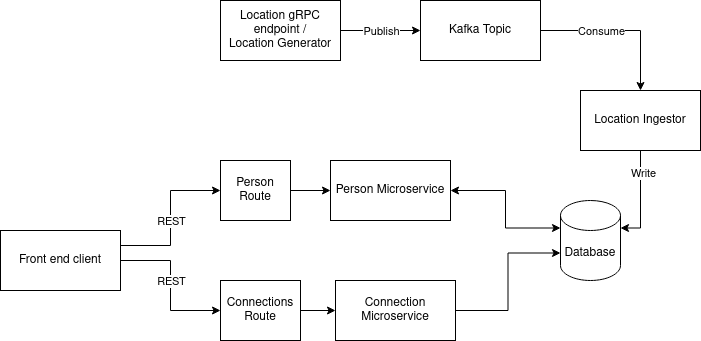

The diagram above was exported from draw.io. Its source (the exported page's mxGraphModel, read from the mxfile embedded in the PNG):
<mxGraphModel dx="2074" dy="1144" grid="1" gridSize="10" guides="1" tooltips="1" connect="1" arrows="1" fold="1" page="1" pageScale="1" pageWidth="850" pageHeight="1100" math="0" shadow="0">
  <root>
    <mxCell id="0" />
    <mxCell id="1" parent="0" />
    <mxCell id="jXS5_qRKsUoKvIyDtDpQ-10" style="edgeStyle=orthogonalEdgeStyle;rounded=0;orthogonalLoop=1;jettySize=auto;html=1;exitX=1;exitY=0.25;exitDx=0;exitDy=0;entryX=0;entryY=0.5;entryDx=0;entryDy=0;" edge="1" parent="1" source="jXS5_qRKsUoKvIyDtDpQ-1" target="jXS5_qRKsUoKvIyDtDpQ-2">
      <mxGeometry relative="1" as="geometry" />
    </mxCell>
    <mxCell id="jXS5_qRKsUoKvIyDtDpQ-26" value="REST" style="edgeLabel;html=1;align=center;verticalAlign=middle;resizable=0;points=[];" vertex="1" connectable="0" parent="jXS5_qRKsUoKvIyDtDpQ-10">
      <mxGeometry x="0.4581" y="-3" relative="1" as="geometry">
        <mxPoint x="-8" y="27" as="offset" />
      </mxGeometry>
    </mxCell>
    <mxCell id="jXS5_qRKsUoKvIyDtDpQ-11" style="edgeStyle=orthogonalEdgeStyle;rounded=0;orthogonalLoop=1;jettySize=auto;html=1;entryX=0;entryY=0.5;entryDx=0;entryDy=0;" edge="1" parent="1" source="jXS5_qRKsUoKvIyDtDpQ-1" target="jXS5_qRKsUoKvIyDtDpQ-3">
      <mxGeometry relative="1" as="geometry" />
    </mxCell>
    <mxCell id="jXS5_qRKsUoKvIyDtDpQ-27" value="REST" style="edgeLabel;html=1;align=center;verticalAlign=middle;resizable=0;points=[];" vertex="1" connectable="0" parent="jXS5_qRKsUoKvIyDtDpQ-11">
      <mxGeometry x="0.4933" y="1" relative="1" as="geometry">
        <mxPoint x="-12" y="-29" as="offset" />
      </mxGeometry>
    </mxCell>
    <mxCell id="jXS5_qRKsUoKvIyDtDpQ-1" value="Front end client" style="rounded=0;whiteSpace=wrap;html=1;" vertex="1" parent="1">
      <mxGeometry x="30" y="460" width="120" height="60" as="geometry" />
    </mxCell>
    <mxCell id="jXS5_qRKsUoKvIyDtDpQ-13" style="edgeStyle=orthogonalEdgeStyle;rounded=0;orthogonalLoop=1;jettySize=auto;html=1;exitX=1;exitY=0.5;exitDx=0;exitDy=0;entryX=0;entryY=0.5;entryDx=0;entryDy=0;" edge="1" parent="1" source="jXS5_qRKsUoKvIyDtDpQ-2" target="jXS5_qRKsUoKvIyDtDpQ-4">
      <mxGeometry relative="1" as="geometry" />
    </mxCell>
    <mxCell id="jXS5_qRKsUoKvIyDtDpQ-2" value="&lt;div&gt;Person Route&lt;/div&gt;" style="rounded=0;whiteSpace=wrap;html=1;" vertex="1" parent="1">
      <mxGeometry x="250" y="390" width="70" height="60" as="geometry" />
    </mxCell>
    <mxCell id="jXS5_qRKsUoKvIyDtDpQ-14" style="edgeStyle=orthogonalEdgeStyle;rounded=0;orthogonalLoop=1;jettySize=auto;html=1;exitX=1;exitY=0.5;exitDx=0;exitDy=0;entryX=0;entryY=0.5;entryDx=0;entryDy=0;" edge="1" parent="1" source="jXS5_qRKsUoKvIyDtDpQ-3" target="jXS5_qRKsUoKvIyDtDpQ-5">
      <mxGeometry relative="1" as="geometry" />
    </mxCell>
    <mxCell id="jXS5_qRKsUoKvIyDtDpQ-3" value="&lt;div&gt;Connections Route&lt;/div&gt;" style="rounded=0;whiteSpace=wrap;html=1;" vertex="1" parent="1">
      <mxGeometry x="250" y="510" width="80" height="60" as="geometry" />
    </mxCell>
    <mxCell id="jXS5_qRKsUoKvIyDtDpQ-4" value="Person Microservice" style="rounded=0;whiteSpace=wrap;html=1;" vertex="1" parent="1">
      <mxGeometry x="360" y="390" width="120" height="60" as="geometry" />
    </mxCell>
    <mxCell id="jXS5_qRKsUoKvIyDtDpQ-23" style="edgeStyle=orthogonalEdgeStyle;rounded=0;orthogonalLoop=1;jettySize=auto;html=1;exitX=1;exitY=0.5;exitDx=0;exitDy=0;entryX=0;entryY=0;entryDx=0;entryDy=52.5;entryPerimeter=0;" edge="1" parent="1" source="jXS5_qRKsUoKvIyDtDpQ-5" target="jXS5_qRKsUoKvIyDtDpQ-8">
      <mxGeometry relative="1" as="geometry" />
    </mxCell>
    <mxCell id="jXS5_qRKsUoKvIyDtDpQ-5" value="Connection Microservice" style="rounded=0;whiteSpace=wrap;html=1;" vertex="1" parent="1">
      <mxGeometry x="365" y="510" width="120" height="60" as="geometry" />
    </mxCell>
    <mxCell id="jXS5_qRKsUoKvIyDtDpQ-8" value="Database" style="shape=cylinder3;whiteSpace=wrap;html=1;boundedLbl=1;backgroundOutline=1;size=15;" vertex="1" parent="1">
      <mxGeometry x="590" y="430" width="60" height="80" as="geometry" />
    </mxCell>
    <mxCell id="jXS5_qRKsUoKvIyDtDpQ-19" style="edgeStyle=orthogonalEdgeStyle;rounded=0;orthogonalLoop=1;jettySize=auto;html=1;entryX=0;entryY=0.5;entryDx=0;entryDy=0;" edge="1" parent="1" source="jXS5_qRKsUoKvIyDtDpQ-15" target="jXS5_qRKsUoKvIyDtDpQ-16">
      <mxGeometry relative="1" as="geometry" />
    </mxCell>
    <mxCell id="jXS5_qRKsUoKvIyDtDpQ-28" value="Publish" style="edgeLabel;html=1;align=center;verticalAlign=middle;resizable=0;points=[];" vertex="1" connectable="0" parent="jXS5_qRKsUoKvIyDtDpQ-19">
      <mxGeometry x="0.25" y="-4" relative="1" as="geometry">
        <mxPoint x="-10" y="-4" as="offset" />
      </mxGeometry>
    </mxCell>
    <mxCell id="jXS5_qRKsUoKvIyDtDpQ-15" value="&lt;div&gt;Location gRPC endpoint /&lt;/div&gt;&lt;div&gt;Location Generator&lt;br&gt;&lt;/div&gt;" style="rounded=0;whiteSpace=wrap;html=1;" vertex="1" parent="1">
      <mxGeometry x="250" y="230" width="120" height="60" as="geometry" />
    </mxCell>
    <mxCell id="jXS5_qRKsUoKvIyDtDpQ-20" style="edgeStyle=orthogonalEdgeStyle;rounded=0;orthogonalLoop=1;jettySize=auto;html=1;exitX=1;exitY=0.5;exitDx=0;exitDy=0;" edge="1" parent="1" source="jXS5_qRKsUoKvIyDtDpQ-16" target="jXS5_qRKsUoKvIyDtDpQ-17">
      <mxGeometry relative="1" as="geometry" />
    </mxCell>
    <mxCell id="jXS5_qRKsUoKvIyDtDpQ-29" value="Consume" style="edgeLabel;html=1;align=center;verticalAlign=middle;resizable=0;points=[];" vertex="1" connectable="0" parent="jXS5_qRKsUoKvIyDtDpQ-20">
      <mxGeometry x="0.1875" y="-4" relative="1" as="geometry">
        <mxPoint x="-35" y="-4" as="offset" />
      </mxGeometry>
    </mxCell>
    <mxCell id="jXS5_qRKsUoKvIyDtDpQ-16" value="Kafka Topic" style="rounded=0;whiteSpace=wrap;html=1;" vertex="1" parent="1">
      <mxGeometry x="450" y="230" width="120" height="60" as="geometry" />
    </mxCell>
    <mxCell id="jXS5_qRKsUoKvIyDtDpQ-21" style="edgeStyle=orthogonalEdgeStyle;rounded=0;orthogonalLoop=1;jettySize=auto;html=1;entryX=1;entryY=0;entryDx=0;entryDy=27.5;entryPerimeter=0;" edge="1" parent="1" source="jXS5_qRKsUoKvIyDtDpQ-17" target="jXS5_qRKsUoKvIyDtDpQ-8">
      <mxGeometry relative="1" as="geometry" />
    </mxCell>
    <mxCell id="jXS5_qRKsUoKvIyDtDpQ-30" value="Write" style="edgeLabel;html=1;align=center;verticalAlign=middle;resizable=0;points=[];" vertex="1" connectable="0" parent="jXS5_qRKsUoKvIyDtDpQ-21">
      <mxGeometry x="-0.5487" y="2" relative="1" as="geometry">
        <mxPoint as="offset" />
      </mxGeometry>
    </mxCell>
    <mxCell id="jXS5_qRKsUoKvIyDtDpQ-17" value="Location Ingestor" style="rounded=0;whiteSpace=wrap;html=1;" vertex="1" parent="1">
      <mxGeometry x="610" y="320" width="120" height="60" as="geometry" />
    </mxCell>
    <mxCell id="jXS5_qRKsUoKvIyDtDpQ-25" value="" style="endArrow=classic;startArrow=classic;html=1;rounded=0;strokeColor=default;exitX=1;exitY=0.5;exitDx=0;exitDy=0;edgeStyle=orthogonalEdgeStyle;entryX=0;entryY=0;entryDx=0;entryDy=27.5;entryPerimeter=0;" edge="1" parent="1" source="jXS5_qRKsUoKvIyDtDpQ-4" target="jXS5_qRKsUoKvIyDtDpQ-8">
      <mxGeometry width="50" height="50" relative="1" as="geometry">
        <mxPoint x="400" y="610" as="sourcePoint" />
        <mxPoint x="550" y="410" as="targetPoint" />
      </mxGeometry>
    </mxCell>
  </root>
</mxGraphModel>